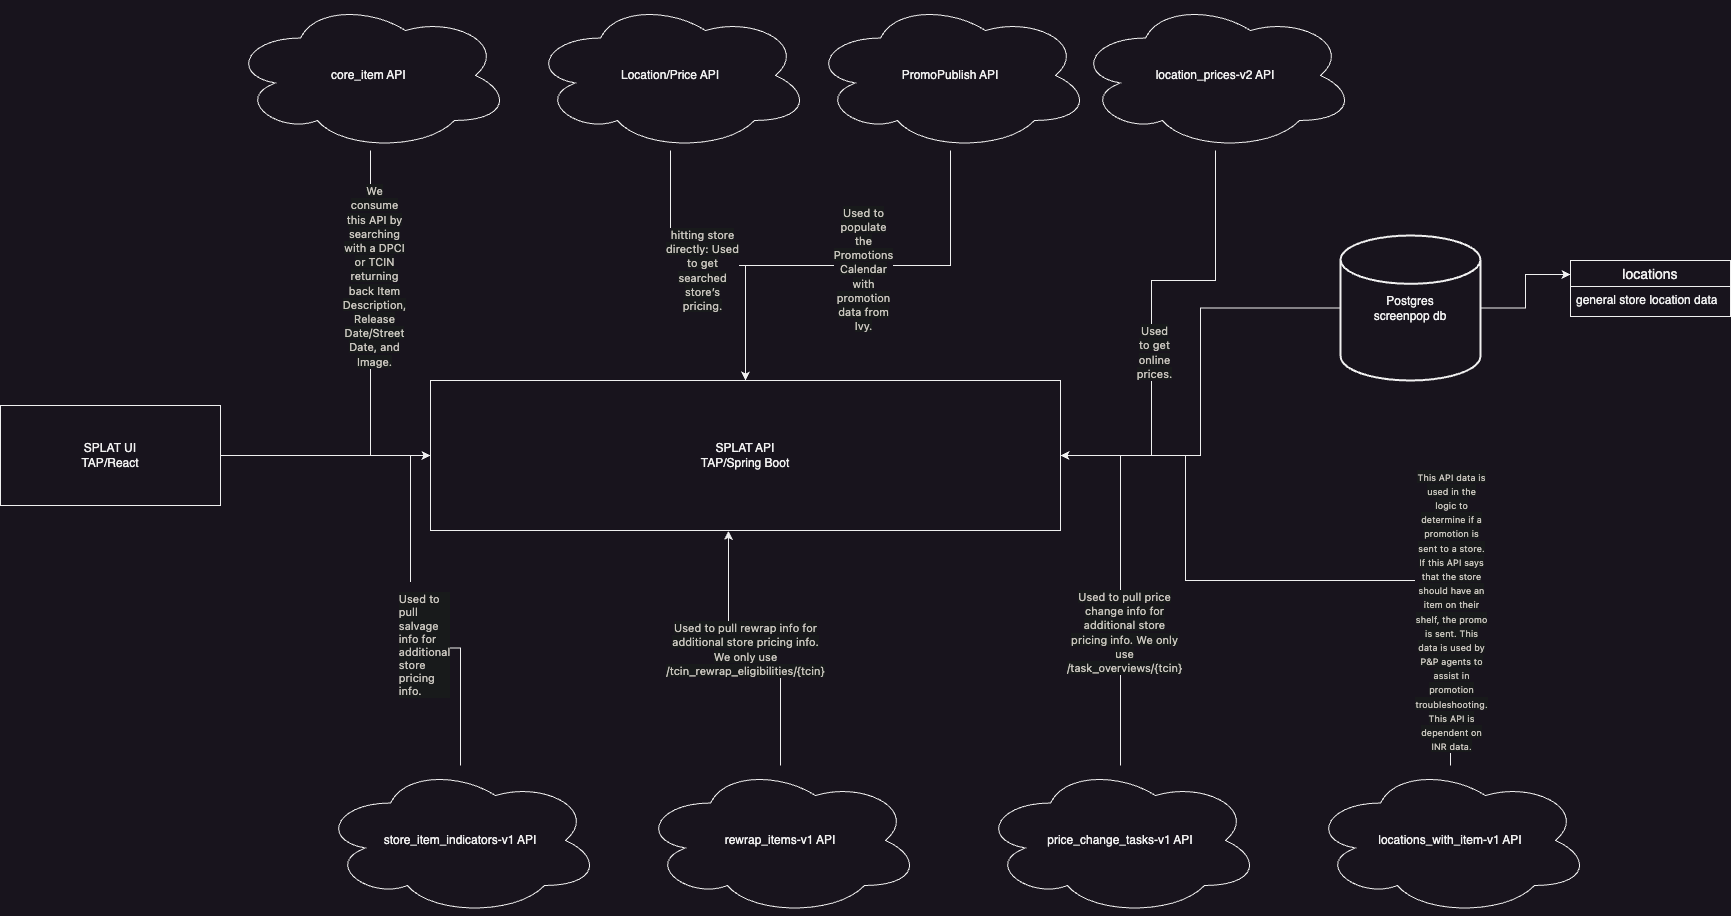

The diagram above was exported from draw.io. Its source (the exported page's mxGraphModel, read from the mxfile embedded in the PNG):
<mxGraphModel dx="2284" dy="779" grid="1" gridSize="10" guides="1" tooltips="1" connect="1" arrows="1" fold="1" page="1" pageScale="1" pageWidth="850" pageHeight="1100" math="0" shadow="0">
  <root>
    <mxCell id="0" />
    <mxCell id="1" parent="0" />
    <mxCell id="BLjTlsWw4h6Njanj3p_k-50" style="edgeStyle=orthogonalEdgeStyle;rounded=0;orthogonalLoop=1;jettySize=auto;html=1;exitX=1;exitY=0.5;exitDx=0;exitDy=0;exitPerimeter=0;entryX=0;entryY=0.25;entryDx=0;entryDy=0;" edge="1" parent="1" source="BLjTlsWw4h6Njanj3p_k-2" target="BLjTlsWw4h6Njanj3p_k-46">
      <mxGeometry relative="1" as="geometry" />
    </mxCell>
    <mxCell id="BLjTlsWw4h6Njanj3p_k-51" style="edgeStyle=orthogonalEdgeStyle;rounded=0;orthogonalLoop=1;jettySize=auto;html=1;entryX=1;entryY=0.5;entryDx=0;entryDy=0;" edge="1" parent="1" source="BLjTlsWw4h6Njanj3p_k-2" target="BLjTlsWw4h6Njanj3p_k-3">
      <mxGeometry relative="1" as="geometry" />
    </mxCell>
    <mxCell id="BLjTlsWw4h6Njanj3p_k-2" value="Postgres&lt;div&gt;screenpop db&lt;/div&gt;" style="strokeWidth=2;html=1;shape=mxgraph.flowchart.database;whiteSpace=wrap;" vertex="1" parent="1">
      <mxGeometry x="1260" y="315" width="140" height="145" as="geometry" />
    </mxCell>
    <mxCell id="BLjTlsWw4h6Njanj3p_k-3" value="SPLAT API&lt;div&gt;TAP/Spring Boot&lt;/div&gt;" style="rounded=0;whiteSpace=wrap;html=1;" vertex="1" parent="1">
      <mxGeometry x="350" y="460" width="630" height="150" as="geometry" />
    </mxCell>
    <mxCell id="BLjTlsWw4h6Njanj3p_k-41" style="edgeStyle=orthogonalEdgeStyle;rounded=0;orthogonalLoop=1;jettySize=auto;html=1;entryX=0;entryY=0.5;entryDx=0;entryDy=0;" edge="1" parent="1" source="BLjTlsWw4h6Njanj3p_k-4" target="BLjTlsWw4h6Njanj3p_k-3">
      <mxGeometry relative="1" as="geometry" />
    </mxCell>
    <mxCell id="BLjTlsWw4h6Njanj3p_k-4" value="SPLAT UI&lt;div&gt;TAP/React&lt;/div&gt;" style="rounded=0;whiteSpace=wrap;html=1;" vertex="1" parent="1">
      <mxGeometry x="-80" y="485" width="220" height="100" as="geometry" />
    </mxCell>
    <mxCell id="BLjTlsWw4h6Njanj3p_k-5" style="edgeStyle=orthogonalEdgeStyle;rounded=0;orthogonalLoop=1;jettySize=auto;html=1;exitX=0.5;exitY=1;exitDx=0;exitDy=0;" edge="1" parent="1" source="BLjTlsWw4h6Njanj3p_k-3" target="BLjTlsWw4h6Njanj3p_k-3">
      <mxGeometry relative="1" as="geometry" />
    </mxCell>
    <mxCell id="BLjTlsWw4h6Njanj3p_k-35" style="edgeStyle=orthogonalEdgeStyle;rounded=0;orthogonalLoop=1;jettySize=auto;html=1;entryX=0.5;entryY=0;entryDx=0;entryDy=0;" edge="1" parent="1" source="BLjTlsWw4h6Njanj3p_k-6" target="BLjTlsWw4h6Njanj3p_k-3">
      <mxGeometry relative="1" as="geometry" />
    </mxCell>
    <mxCell id="BLjTlsWw4h6Njanj3p_k-36" value="&lt;span style=&quot;color: rgb(200, 196, 189); font-family: -apple-system, &amp;quot;system-ui&amp;quot;, &amp;quot;Segoe UI&amp;quot;, Roboto, Oxygen, Ubuntu, &amp;quot;Fira Sans&amp;quot;, &amp;quot;Droid Sans&amp;quot;, &amp;quot;Helvetica Neue&amp;quot;, sans-serif; text-align: left; text-wrap: wrap; background-color: rgb(24, 26, 27);&quot;&gt;Used to populate the Promotions Calendar with promotion data from Ivy.&lt;/span&gt;" style="edgeLabel;html=1;align=center;verticalAlign=middle;resizable=0;points=[];" vertex="1" connectable="0" parent="BLjTlsWw4h6Njanj3p_k-35">
      <mxGeometry x="-0.0644" y="3" relative="1" as="geometry">
        <mxPoint as="offset" />
      </mxGeometry>
    </mxCell>
    <mxCell id="BLjTlsWw4h6Njanj3p_k-6" value="PromoPublish API" style="ellipse;shape=cloud;whiteSpace=wrap;html=1;" vertex="1" parent="1">
      <mxGeometry x="730" y="80" width="280" height="150" as="geometry" />
    </mxCell>
    <mxCell id="BLjTlsWw4h6Njanj3p_k-33" style="edgeStyle=orthogonalEdgeStyle;rounded=0;orthogonalLoop=1;jettySize=auto;html=1;entryX=0.5;entryY=0;entryDx=0;entryDy=0;" edge="1" parent="1" source="BLjTlsWw4h6Njanj3p_k-8" target="BLjTlsWw4h6Njanj3p_k-3">
      <mxGeometry relative="1" as="geometry" />
    </mxCell>
    <mxCell id="BLjTlsWw4h6Njanj3p_k-34" value="&lt;span style=&quot;color: rgb(200, 196, 189); font-family: -apple-system, &amp;quot;system-ui&amp;quot;, &amp;quot;Segoe UI&amp;quot;, Roboto, Oxygen, Ubuntu, &amp;quot;Fira Sans&amp;quot;, &amp;quot;Droid Sans&amp;quot;, &amp;quot;Helvetica Neue&amp;quot;, sans-serif; text-align: left; text-wrap: wrap; background-color: rgb(24, 26, 27);&quot;&gt;hitting store directly:&amp;nbsp;Used to get searched store’s pricing.&lt;/span&gt;" style="edgeLabel;html=1;align=center;verticalAlign=middle;resizable=0;points=[];" vertex="1" connectable="0" parent="BLjTlsWw4h6Njanj3p_k-33">
      <mxGeometry x="-0.0459" y="-4" relative="1" as="geometry">
        <mxPoint as="offset" />
      </mxGeometry>
    </mxCell>
    <mxCell id="BLjTlsWw4h6Njanj3p_k-8" value="Location/Price API" style="ellipse;shape=cloud;whiteSpace=wrap;html=1;" vertex="1" parent="1">
      <mxGeometry x="450" y="80" width="280" height="150" as="geometry" />
    </mxCell>
    <mxCell id="BLjTlsWw4h6Njanj3p_k-39" style="edgeStyle=orthogonalEdgeStyle;rounded=0;orthogonalLoop=1;jettySize=auto;html=1;entryX=1;entryY=0.5;entryDx=0;entryDy=0;" edge="1" parent="1" source="BLjTlsWw4h6Njanj3p_k-9" target="BLjTlsWw4h6Njanj3p_k-3">
      <mxGeometry relative="1" as="geometry">
        <mxPoint x="990" y="540" as="targetPoint" />
        <Array as="points">
          <mxPoint x="1135" y="360" />
          <mxPoint x="1071" y="360" />
          <mxPoint x="1071" y="535" />
        </Array>
      </mxGeometry>
    </mxCell>
    <mxCell id="BLjTlsWw4h6Njanj3p_k-40" value="&lt;span style=&quot;color: rgb(200, 196, 189); font-family: -apple-system, &amp;quot;system-ui&amp;quot;, &amp;quot;Segoe UI&amp;quot;, Roboto, Oxygen, Ubuntu, &amp;quot;Fira Sans&amp;quot;, &amp;quot;Droid Sans&amp;quot;, &amp;quot;Helvetica Neue&amp;quot;, sans-serif; text-align: left; text-wrap: wrap; background-color: rgb(24, 26, 27);&quot;&gt;&lt;font style=&quot;font-size: 11px;&quot;&gt;Used to get online prices.&lt;/font&gt;&lt;/span&gt;" style="edgeLabel;html=1;align=center;verticalAlign=middle;resizable=0;points=[];" vertex="1" connectable="0" parent="BLjTlsWw4h6Njanj3p_k-39">
      <mxGeometry x="0.1522" y="2" relative="1" as="geometry">
        <mxPoint as="offset" />
      </mxGeometry>
    </mxCell>
    <mxCell id="BLjTlsWw4h6Njanj3p_k-9" value="location_prices-v2 API" style="ellipse;shape=cloud;whiteSpace=wrap;html=1;" vertex="1" parent="1">
      <mxGeometry x="995" y="80" width="280" height="150" as="geometry" />
    </mxCell>
    <mxCell id="BLjTlsWw4h6Njanj3p_k-31" style="edgeStyle=orthogonalEdgeStyle;rounded=0;orthogonalLoop=1;jettySize=auto;html=1;entryX=0;entryY=0.5;entryDx=0;entryDy=0;" edge="1" parent="1" source="BLjTlsWw4h6Njanj3p_k-10" target="BLjTlsWw4h6Njanj3p_k-3">
      <mxGeometry relative="1" as="geometry" />
    </mxCell>
    <mxCell id="BLjTlsWw4h6Njanj3p_k-32" value="&lt;span style=&quot;color: rgb(200, 196, 189); font-family: -apple-system, &amp;quot;system-ui&amp;quot;, &amp;quot;Segoe UI&amp;quot;, Roboto, Oxygen, Ubuntu, &amp;quot;Fira Sans&amp;quot;, &amp;quot;Droid Sans&amp;quot;, &amp;quot;Helvetica Neue&amp;quot;, sans-serif; text-align: left; text-wrap: wrap; background-color: rgb(24, 26, 27);&quot;&gt;&lt;font style=&quot;font-size: 11px;&quot;&gt;We consume this API by searching with a DPCI or TCIN returning back Item Description, Release Date/Street Date, and Image.&lt;/font&gt;&lt;/span&gt;" style="edgeLabel;html=1;align=center;verticalAlign=middle;resizable=0;points=[];" vertex="1" connectable="0" parent="BLjTlsWw4h6Njanj3p_k-31">
      <mxGeometry x="-0.3151" y="3" relative="1" as="geometry">
        <mxPoint as="offset" />
      </mxGeometry>
    </mxCell>
    <mxCell id="BLjTlsWw4h6Njanj3p_k-10" value="core_item API&amp;nbsp;" style="ellipse;shape=cloud;whiteSpace=wrap;html=1;" vertex="1" parent="1">
      <mxGeometry x="150" y="80" width="280" height="150" as="geometry" />
    </mxCell>
    <mxCell id="BLjTlsWw4h6Njanj3p_k-19" style="edgeStyle=orthogonalEdgeStyle;rounded=0;orthogonalLoop=1;jettySize=auto;html=1;entryX=0;entryY=0.5;entryDx=0;entryDy=0;" edge="1" parent="1" source="BLjTlsWw4h6Njanj3p_k-11" target="BLjTlsWw4h6Njanj3p_k-3">
      <mxGeometry relative="1" as="geometry" />
    </mxCell>
    <mxCell id="BLjTlsWw4h6Njanj3p_k-25" value="&lt;p style=&quot;margin: 10px 0px 0px; padding: 0px; color: rgb(200, 196, 189); font-family: -apple-system, &amp;quot;system-ui&amp;quot;, &amp;quot;Segoe UI&amp;quot;, Roboto, Oxygen, Ubuntu, &amp;quot;Fira Sans&amp;quot;, &amp;quot;Droid Sans&amp;quot;, &amp;quot;Helvetica Neue&amp;quot;, sans-serif; text-align: left; text-wrap: wrap; background-color: rgb(24, 26, 27);&quot;&gt;&lt;font style=&quot;font-size: 11px;&quot;&gt;Used to pull salvage info for additional store pricing info.&lt;/font&gt;&lt;/p&gt;&lt;div style=&quot;&quot;&gt;&lt;br&gt;&lt;/div&gt;" style="edgeLabel;html=1;align=center;verticalAlign=middle;resizable=0;points=[];" vertex="1" connectable="0" parent="BLjTlsWw4h6Njanj3p_k-19">
      <mxGeometry x="-0.1868" y="-3" relative="1" as="geometry">
        <mxPoint x="1" y="1" as="offset" />
      </mxGeometry>
    </mxCell>
    <mxCell id="BLjTlsWw4h6Njanj3p_k-11" value="store_item_indicators-v1 API" style="ellipse;shape=cloud;whiteSpace=wrap;html=1;" vertex="1" parent="1">
      <mxGeometry x="240" y="845" width="280" height="150" as="geometry" />
    </mxCell>
    <mxCell id="BLjTlsWw4h6Njanj3p_k-12" value="rewrap_items-v1 API" style="ellipse;shape=cloud;whiteSpace=wrap;html=1;" vertex="1" parent="1">
      <mxGeometry x="560" y="845" width="280" height="150" as="geometry" />
    </mxCell>
    <mxCell id="BLjTlsWw4h6Njanj3p_k-23" style="edgeStyle=orthogonalEdgeStyle;rounded=0;orthogonalLoop=1;jettySize=auto;html=1;entryX=1;entryY=0.5;entryDx=0;entryDy=0;" edge="1" parent="1" source="BLjTlsWw4h6Njanj3p_k-13" target="BLjTlsWw4h6Njanj3p_k-3">
      <mxGeometry relative="1" as="geometry" />
    </mxCell>
    <mxCell id="BLjTlsWw4h6Njanj3p_k-27" value="&lt;span style=&quot;color: rgb(200, 196, 189); font-family: -apple-system, &amp;quot;system-ui&amp;quot;, &amp;quot;Segoe UI&amp;quot;, Roboto, Oxygen, Ubuntu, &amp;quot;Fira Sans&amp;quot;, &amp;quot;Droid Sans&amp;quot;, &amp;quot;Helvetica Neue&amp;quot;, sans-serif; text-align: left; text-wrap: wrap; background-color: rgb(24, 26, 27);&quot;&gt;&lt;font style=&quot;font-size: 11px;&quot;&gt;Used to pull price change info for additional store pricing info. We only use /task_overviews/{tcin}&lt;/font&gt;&lt;/span&gt;" style="edgeLabel;html=1;align=center;verticalAlign=middle;resizable=0;points=[];" vertex="1" connectable="0" parent="BLjTlsWw4h6Njanj3p_k-23">
      <mxGeometry x="-0.273" y="-2" relative="1" as="geometry">
        <mxPoint x="1" as="offset" />
      </mxGeometry>
    </mxCell>
    <mxCell id="BLjTlsWw4h6Njanj3p_k-13" value="price_change_tasks-v1 API" style="ellipse;shape=cloud;whiteSpace=wrap;html=1;" vertex="1" parent="1">
      <mxGeometry x="900" y="845" width="280" height="150" as="geometry" />
    </mxCell>
    <mxCell id="BLjTlsWw4h6Njanj3p_k-22" style="edgeStyle=orthogonalEdgeStyle;rounded=0;orthogonalLoop=1;jettySize=auto;html=1;entryX=0.473;entryY=1.003;entryDx=0;entryDy=0;entryPerimeter=0;" edge="1" parent="1" source="BLjTlsWw4h6Njanj3p_k-12" target="BLjTlsWw4h6Njanj3p_k-3">
      <mxGeometry relative="1" as="geometry" />
    </mxCell>
    <mxCell id="BLjTlsWw4h6Njanj3p_k-26" value="&lt;span style=&quot;color: rgb(200, 196, 189); font-family: -apple-system, &amp;quot;system-ui&amp;quot;, &amp;quot;Segoe UI&amp;quot;, Roboto, Oxygen, Ubuntu, &amp;quot;Fira Sans&amp;quot;, &amp;quot;Droid Sans&amp;quot;, &amp;quot;Helvetica Neue&amp;quot;, sans-serif; text-align: left; text-wrap: wrap; background-color: rgb(24, 26, 27);&quot;&gt;&lt;font style=&quot;font-size: 11px;&quot;&gt;Used to pull rewrap info for additional store pricing info. We only use /tcin_rewrap_eligibilities/{tcin}&lt;/font&gt;&lt;/span&gt;" style="edgeLabel;html=1;align=center;verticalAlign=middle;resizable=0;points=[];" vertex="1" connectable="0" parent="BLjTlsWw4h6Njanj3p_k-22">
      <mxGeometry x="0.0644" y="1" relative="1" as="geometry">
        <mxPoint as="offset" />
      </mxGeometry>
    </mxCell>
    <mxCell id="BLjTlsWw4h6Njanj3p_k-43" style="edgeStyle=orthogonalEdgeStyle;rounded=0;orthogonalLoop=1;jettySize=auto;html=1;entryX=1;entryY=0.5;entryDx=0;entryDy=0;" edge="1" parent="1" source="BLjTlsWw4h6Njanj3p_k-42" target="BLjTlsWw4h6Njanj3p_k-3">
      <mxGeometry relative="1" as="geometry">
        <Array as="points">
          <mxPoint x="1370" y="660" />
          <mxPoint x="1105" y="660" />
          <mxPoint x="1105" y="535" />
        </Array>
      </mxGeometry>
    </mxCell>
    <mxCell id="BLjTlsWw4h6Njanj3p_k-44" value="&lt;span style=&quot;color: rgb(200, 196, 189); font-family: -apple-system, &amp;quot;system-ui&amp;quot;, &amp;quot;Segoe UI&amp;quot;, Roboto, Oxygen, Ubuntu, &amp;quot;Fira Sans&amp;quot;, &amp;quot;Droid Sans&amp;quot;, &amp;quot;Helvetica Neue&amp;quot;, sans-serif; text-align: left; text-wrap: wrap; background-color: rgb(24, 26, 27);&quot;&gt;&lt;font style=&quot;font-size: 9px;&quot;&gt;This API data is used in the logic to determine if a promotion is sent to a store. If this API says that the store should have an item on their shelf, the promo is sent. This data is used by P&amp;amp;P agents to assist in promotion troubleshooting. This API is dependent on INR data.&lt;/font&gt;&lt;/span&gt;" style="edgeLabel;html=1;align=center;verticalAlign=middle;resizable=0;points=[];" vertex="1" connectable="0" parent="BLjTlsWw4h6Njanj3p_k-43">
      <mxGeometry x="-0.7314" y="1" relative="1" as="geometry">
        <mxPoint x="1" y="-61" as="offset" />
      </mxGeometry>
    </mxCell>
    <mxCell id="BLjTlsWw4h6Njanj3p_k-42" value="locations_with_item-v1 API" style="ellipse;shape=cloud;whiteSpace=wrap;html=1;" vertex="1" parent="1">
      <mxGeometry x="1230" y="845" width="280" height="150" as="geometry" />
    </mxCell>
    <mxCell id="BLjTlsWw4h6Njanj3p_k-46" value="locations" style="swimlane;fontStyle=0;childLayout=stackLayout;horizontal=1;startSize=26;horizontalStack=0;resizeParent=1;resizeParentMax=0;resizeLast=0;collapsible=1;marginBottom=0;align=center;fontSize=14;" vertex="1" parent="1">
      <mxGeometry x="1490" y="340" width="160" height="56" as="geometry" />
    </mxCell>
    <mxCell id="BLjTlsWw4h6Njanj3p_k-47" value="general store location data" style="text;strokeColor=none;fillColor=none;spacingLeft=4;spacingRight=4;overflow=hidden;rotatable=0;points=[[0,0.5],[1,0.5]];portConstraint=eastwest;fontSize=12;whiteSpace=wrap;html=1;" vertex="1" parent="BLjTlsWw4h6Njanj3p_k-46">
      <mxGeometry y="26" width="160" height="30" as="geometry" />
    </mxCell>
  </root>
</mxGraphModel>